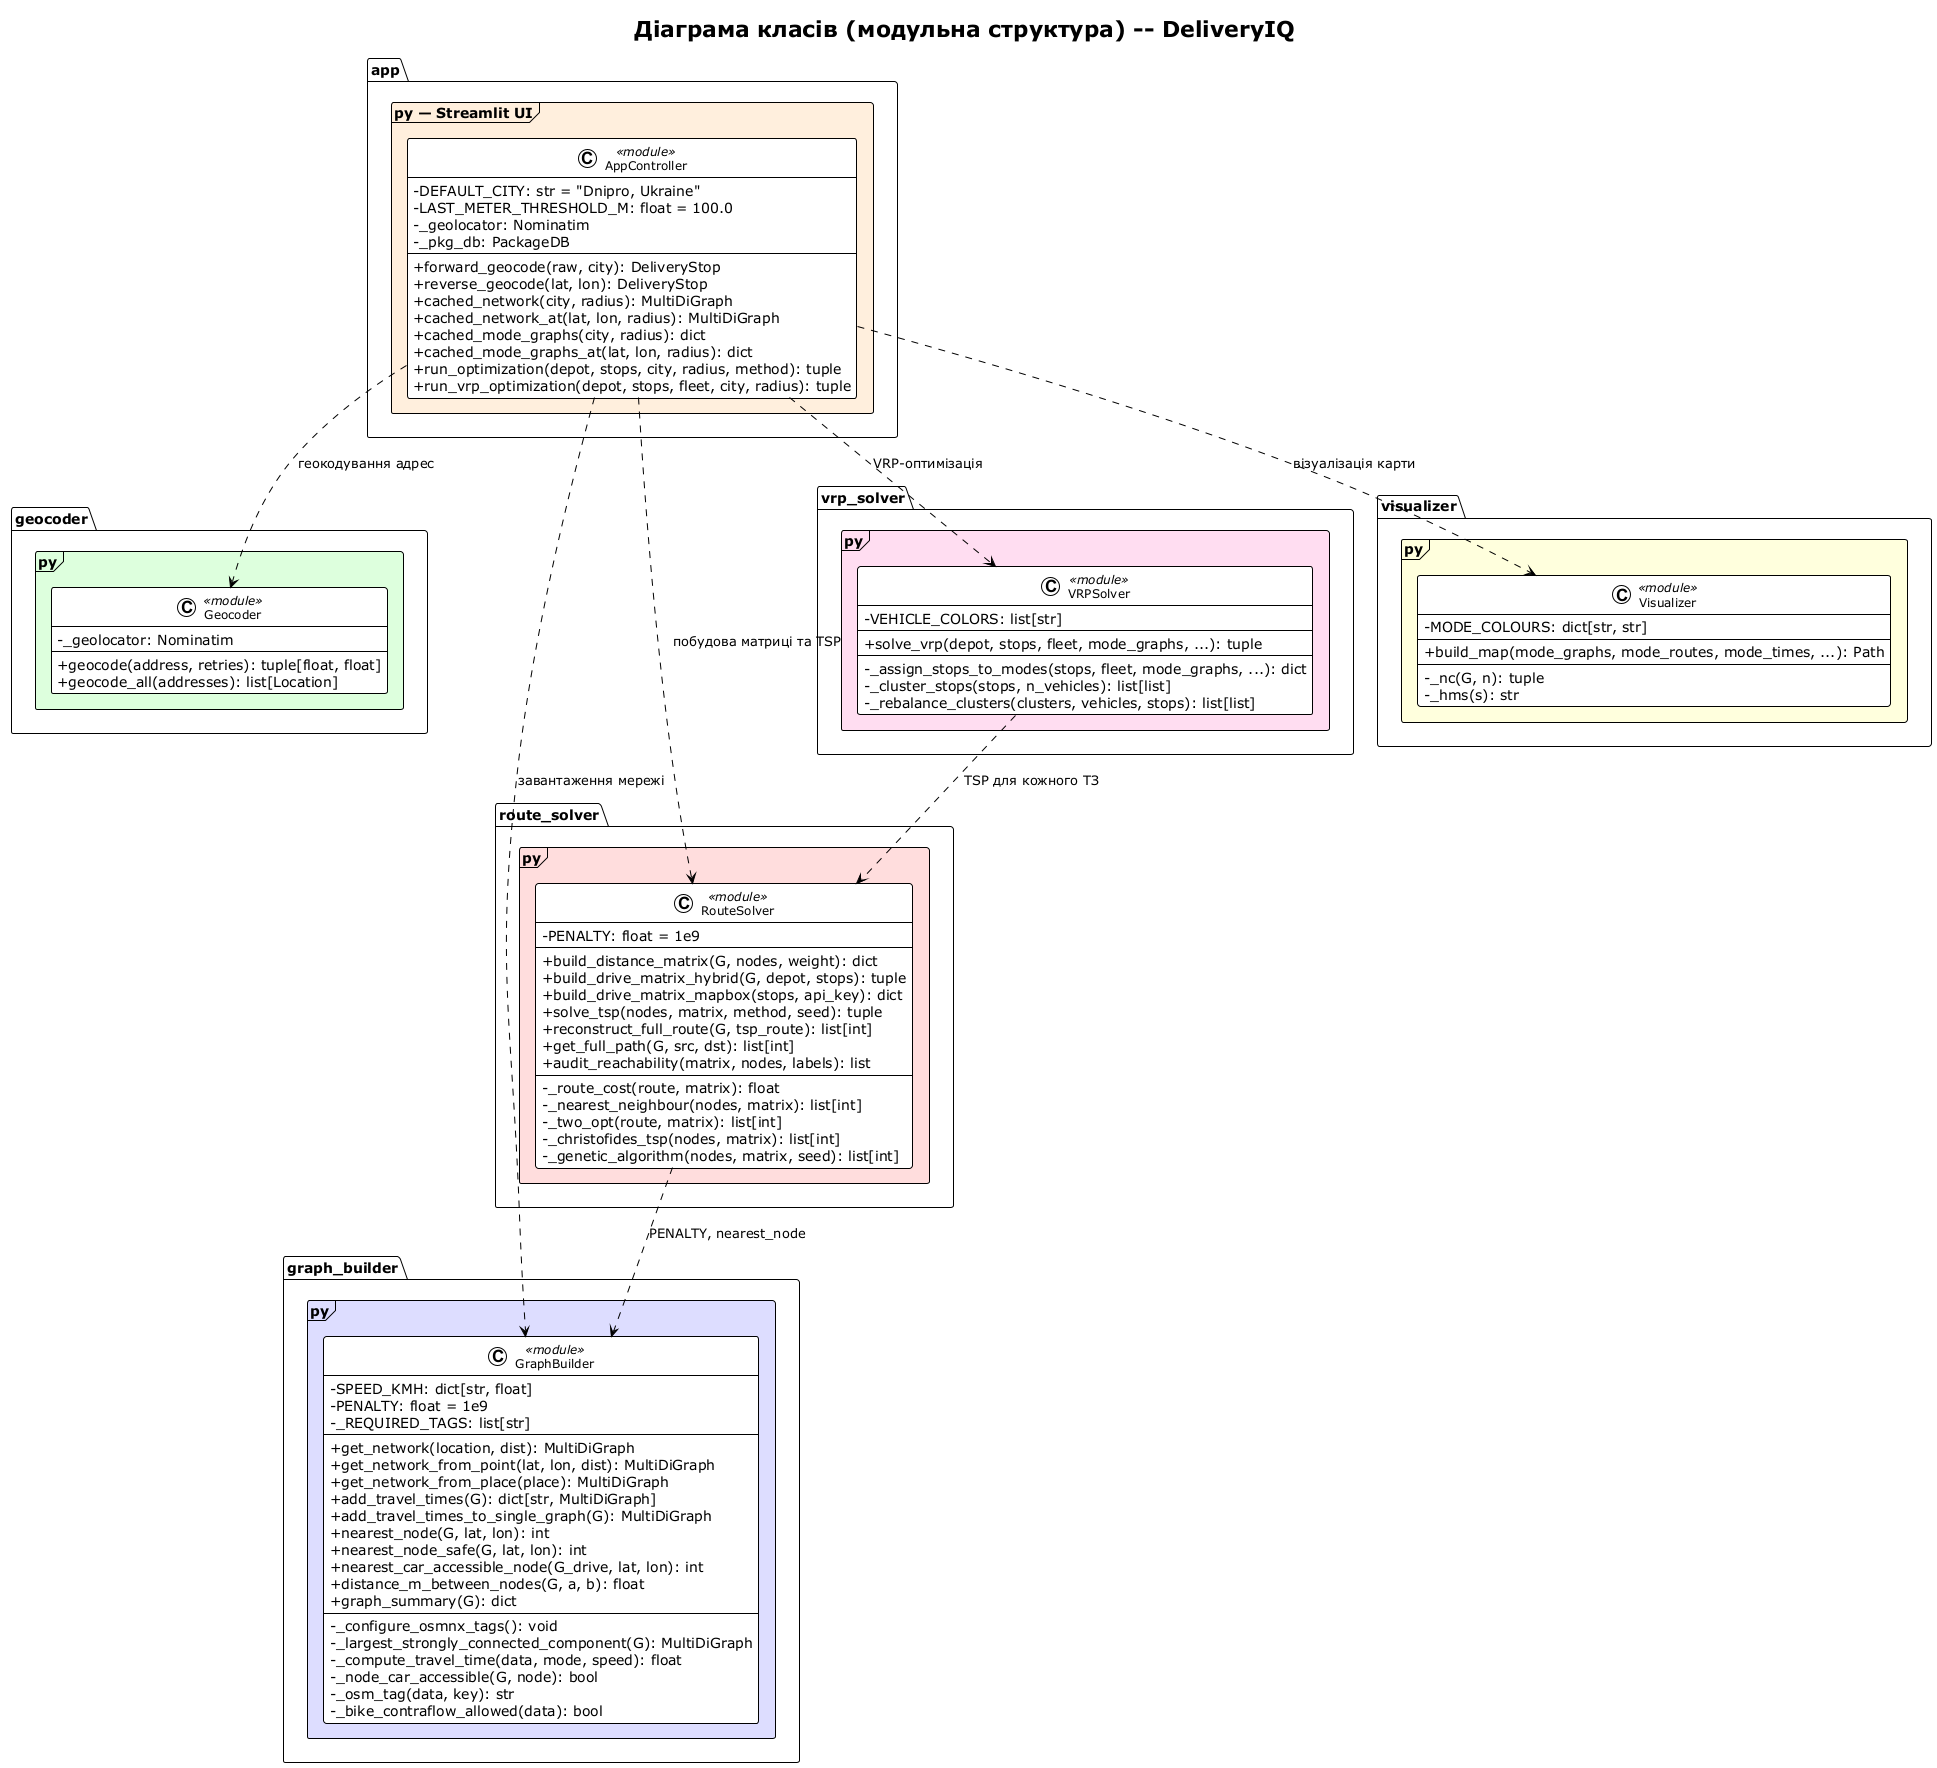

The diagram above was rendered by PlantUML. Its source (embedded in the PNG):
@startuml Class_Modules_DeliveryIQ
!theme plain
skinparam classAttributeIconSize 0
skinparam classFontSize 12

title Діаграма класів (модульна структура) -- DeliveryIQ

package "app.py — Streamlit UI" <<Frame>> #FFEEDD {
    class AppController <<module>> {
        -DEFAULT_CITY: str = "Dnipro, Ukraine"
        -LAST_METER_THRESHOLD_M: float = 100.0
        -_geolocator: Nominatim
        -_pkg_db: PackageDB
        __
        +forward_geocode(raw, city): DeliveryStop
        +reverse_geocode(lat, lon): DeliveryStop
        +cached_network(city, radius): MultiDiGraph
        +cached_network_at(lat, lon, radius): MultiDiGraph
        +cached_mode_graphs(city, radius): dict
        +cached_mode_graphs_at(lat, lon, radius): dict
        +run_optimization(depot, stops, city, radius, method): tuple
        +run_vrp_optimization(depot, stops, fleet, city, radius): tuple
    }
}

package "geocoder.py" <<Frame>> #DDFFDD {
    class Geocoder <<module>> {
        -_geolocator: Nominatim
        __
        +geocode(address, retries): tuple[float, float]
        +geocode_all(addresses): list[Location]
    }
}

package "graph_builder.py" <<Frame>> #DDDDFF {
    class GraphBuilder <<module>> {
        -SPEED_KMH: dict[str, float]
        -PENALTY: float = 1e9
        -_REQUIRED_TAGS: list[str]
        __
        +get_network(location, dist): MultiDiGraph
        +get_network_from_point(lat, lon, dist): MultiDiGraph
        +get_network_from_place(place): MultiDiGraph
        +add_travel_times(G): dict[str, MultiDiGraph]
        +add_travel_times_to_single_graph(G): MultiDiGraph
        +nearest_node(G, lat, lon): int
        +nearest_node_safe(G, lat, lon): int
        +nearest_car_accessible_node(G_drive, lat, lon): int
        +distance_m_between_nodes(G, a, b): float
        +graph_summary(G): dict
        __
        -_configure_osmnx_tags(): void
        -_largest_strongly_connected_component(G): MultiDiGraph
        -_compute_travel_time(data, mode, speed): float
        -_node_car_accessible(G, node): bool
        -_osm_tag(data, key): str
        -_bike_contraflow_allowed(data): bool
    }
}

package "route_solver.py" <<Frame>> #FFDDDD {
    class RouteSolver <<module>> {
        -PENALTY: float = 1e9
        __
        +build_distance_matrix(G, nodes, weight): dict
        +build_drive_matrix_hybrid(G, depot, stops): tuple
        +build_drive_matrix_mapbox(stops, api_key): dict
        +solve_tsp(nodes, matrix, method, seed): tuple
        +reconstruct_full_route(G, tsp_route): list[int]
        +get_full_path(G, src, dst): list[int]
        +audit_reachability(matrix, nodes, labels): list
        __
        -_route_cost(route, matrix): float
        -_nearest_neighbour(nodes, matrix): list[int]
        -_two_opt(route, matrix): list[int]
        -_christofides_tsp(nodes, matrix): list[int]
        -_genetic_algorithm(nodes, matrix, seed): list[int]
    }
}

package "vrp_solver.py" <<Frame>> #FFDDF0 {
    class VRPSolver <<module>> {
        -VEHICLE_COLORS: list[str]
        __
        +solve_vrp(depot, stops, fleet, mode_graphs, ...): tuple
        __
        -_assign_stops_to_modes(stops, fleet, mode_graphs, ...): dict
        -_cluster_stops(stops, n_vehicles): list[list]
        -_rebalance_clusters(clusters, vehicles, stops): list[list]
    }
}

package "visualizer.py" <<Frame>> #FFFFDD {
    class Visualizer <<module>> {
        -MODE_COLOURS: dict[str, str]
        __
        +build_map(mode_graphs, mode_routes, mode_times, ...): Path
        __
        -_nc(G, n): tuple
        -_hms(s): str
    }
}

AppController ..> Geocoder : геокодування адрес
AppController ..> GraphBuilder : завантаження мережі
AppController ..> RouteSolver : побудова матриці та TSP
AppController ..> VRPSolver : VRP-оптимізація
AppController ..> Visualizer : візуалізація карти
VRPSolver ..> RouteSolver : TSP для кожного ТЗ
RouteSolver ..> GraphBuilder : PENALTY, nearest_node

@enduml